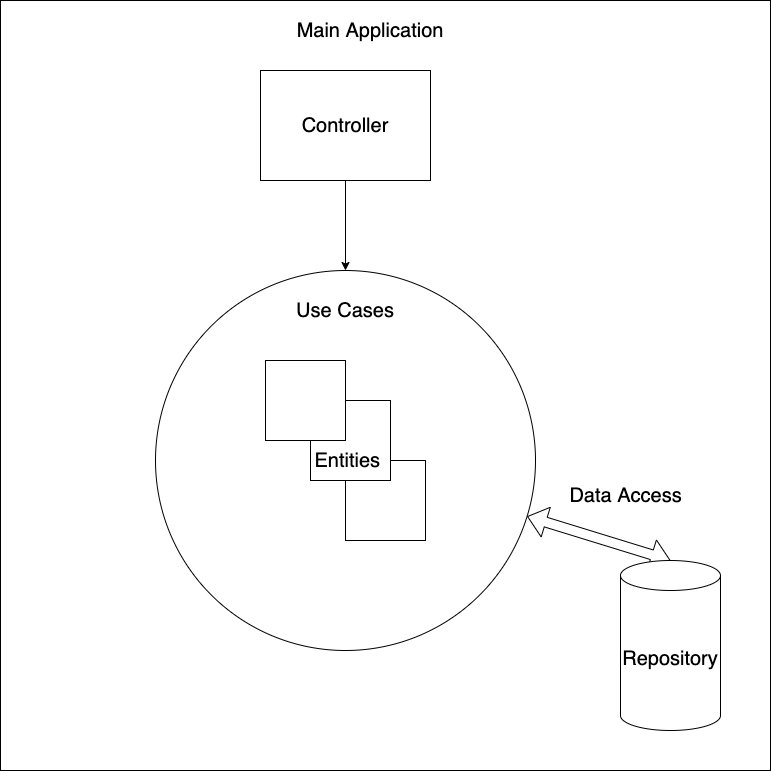

The diagram above was exported from draw.io. Its source (the exported page's mxGraphModel, read from the mxfile embedded in the PNG):
<mxGraphModel dx="1186" dy="796" grid="1" gridSize="10" guides="1" tooltips="1" connect="1" arrows="1" fold="1" page="1" pageScale="1" pageWidth="827" pageHeight="1169" math="0" shadow="0">
  <root>
    <mxCell id="0" />
    <mxCell id="1" parent="0" />
    <mxCell id="NV2GSTzePHwXZcXRPz5E-9" value="Bussiness logic" style="text;html=1;strokeColor=none;fillColor=none;align=center;verticalAlign=middle;whiteSpace=wrap;rounded=0;fontSize=20;" parent="1" vertex="1">
      <mxGeometry x="260" y="470" width="200" height="20" as="geometry" />
    </mxCell>
    <mxCell id="NV2GSTzePHwXZcXRPz5E-13" value="" style="whiteSpace=wrap;html=1;aspect=fixed;fontSize=20;" parent="1" vertex="1">
      <mxGeometry x="120" y="430" width="770" height="770" as="geometry" />
    </mxCell>
    <mxCell id="NV2GSTzePHwXZcXRPz5E-1" value="" style="ellipse;whiteSpace=wrap;html=1;aspect=fixed;" parent="1" vertex="1">
      <mxGeometry x="275" y="700" width="380" height="380" as="geometry" />
    </mxCell>
    <mxCell id="NV2GSTzePHwXZcXRPz5E-12" value="Data Access" style="text;html=1;align=center;verticalAlign=middle;resizable=0;points=[];autosize=1;strokeColor=none;fontSize=20;" parent="1" vertex="1">
      <mxGeometry x="680" y="910" width="130" height="30" as="geometry" />
    </mxCell>
    <mxCell id="NV2GSTzePHwXZcXRPz5E-11" value="" style="shape=flexArrow;endArrow=classic;startArrow=classic;html=1;fontSize=20;" parent="1" source="NV2GSTzePHwXZcXRPz5E-1" edge="1">
      <mxGeometry width="100" height="100" relative="1" as="geometry">
        <mxPoint x="360" y="450" as="sourcePoint" />
        <mxPoint x="790" y="990" as="targetPoint" />
      </mxGeometry>
    </mxCell>
    <mxCell id="NV2GSTzePHwXZcXRPz5E-10" value="Repository" style="shape=cylinder3;whiteSpace=wrap;html=1;boundedLbl=1;backgroundOutline=1;size=15;fontSize=20;" parent="1" vertex="1">
      <mxGeometry x="740" y="990" width="100" height="170" as="geometry" />
    </mxCell>
    <mxCell id="NV2GSTzePHwXZcXRPz5E-14" value="Main Application" style="text;html=1;strokeColor=none;fillColor=none;align=center;verticalAlign=middle;whiteSpace=wrap;rounded=0;fontSize=20;" parent="1" vertex="1">
      <mxGeometry x="390" y="450" width="200" height="20" as="geometry" />
    </mxCell>
    <mxCell id="NV2GSTzePHwXZcXRPz5E-4" value="" style="whiteSpace=wrap;html=1;aspect=fixed;" parent="1" vertex="1">
      <mxGeometry x="465" y="890" width="80" height="80" as="geometry" />
    </mxCell>
    <mxCell id="NV2GSTzePHwXZcXRPz5E-3" value="" style="whiteSpace=wrap;html=1;aspect=fixed;" parent="1" vertex="1">
      <mxGeometry x="430" y="830" width="80" height="80" as="geometry" />
    </mxCell>
    <mxCell id="NV2GSTzePHwXZcXRPz5E-2" value="" style="whiteSpace=wrap;html=1;aspect=fixed;" parent="1" vertex="1">
      <mxGeometry x="385" y="790" width="80" height="80" as="geometry" />
    </mxCell>
    <mxCell id="NV2GSTzePHwXZcXRPz5E-5" value="Entities&amp;nbsp;" style="text;html=1;strokeColor=none;fillColor=none;align=center;verticalAlign=middle;whiteSpace=wrap;rounded=0;fontSize=20;" parent="1" vertex="1">
      <mxGeometry x="445" y="880" width="50" height="20" as="geometry" />
    </mxCell>
    <mxCell id="NV2GSTzePHwXZcXRPz5E-15" style="edgeStyle=orthogonalEdgeStyle;rounded=0;orthogonalLoop=1;jettySize=auto;html=1;exitX=0.5;exitY=1;exitDx=0;exitDy=0;fontSize=20;" parent="1" source="NV2GSTzePHwXZcXRPz5E-5" target="NV2GSTzePHwXZcXRPz5E-5" edge="1">
      <mxGeometry relative="1" as="geometry" />
    </mxCell>
    <mxCell id="NV2GSTzePHwXZcXRPz5E-19" value="Use Cases" style="text;html=1;strokeColor=none;fillColor=none;align=center;verticalAlign=middle;whiteSpace=wrap;rounded=0;fontSize=20;" parent="1" vertex="1">
      <mxGeometry x="380" y="730" width="170" height="20" as="geometry" />
    </mxCell>
    <mxCell id="NV2GSTzePHwXZcXRPz5E-20" value="Controller" style="rounded=0;whiteSpace=wrap;html=1;fontSize=20;" parent="1" vertex="1">
      <mxGeometry x="380" y="500" width="170" height="110" as="geometry" />
    </mxCell>
    <mxCell id="NV2GSTzePHwXZcXRPz5E-21" value="" style="endArrow=classic;html=1;fontSize=20;entryX=0.5;entryY=0;entryDx=0;entryDy=0;exitX=0.5;exitY=1;exitDx=0;exitDy=0;" parent="1" source="NV2GSTzePHwXZcXRPz5E-20" target="NV2GSTzePHwXZcXRPz5E-1" edge="1">
      <mxGeometry width="50" height="50" relative="1" as="geometry">
        <mxPoint x="465" y="620" as="sourcePoint" />
        <mxPoint x="460" y="690" as="targetPoint" />
      </mxGeometry>
    </mxCell>
  </root>
</mxGraphModel>